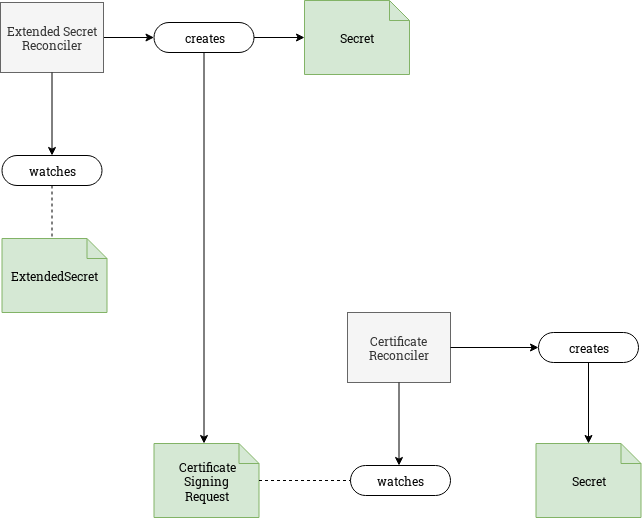

The diagram above was exported from draw.io. Its source (the exported page's mxGraphModel, read from the mxfile embedded in the PNG):
<mxGraphModel dx="1097" dy="787" grid="1" gridSize="10" guides="1" tooltips="1" connect="1" arrows="1" fold="1" page="1" pageScale="1" pageWidth="850" pageHeight="1100" math="0" shadow="0">
  <root>
    <mxCell id="0" />
    <mxCell id="1" parent="0" />
    <mxCell id="2" value="ExtendedSecret" style="shape=note;whiteSpace=wrap;html=1;rounded=0;shadow=0;comic=0;labelBackgroundColor=none;strokeColor=#82b366;strokeWidth=1;fillColor=#d5e8d4;fontFamily=Verdana;fontSize=12;align=center;size=20;" vertex="1" parent="1">
      <mxGeometry x="41.5" y="258" width="105" height="74" as="geometry" />
    </mxCell>
    <mxCell id="3" style="edgeStyle=orthogonalEdgeStyle;rounded=0;orthogonalLoop=1;jettySize=auto;html=1;endArrow=classic;endFill=1;" edge="1" source="4" target="8" parent="1">
      <mxGeometry relative="1" as="geometry" />
    </mxCell>
    <mxCell id="4" value="&lt;div&gt;Extended Secret&lt;br&gt;Reconciler&lt;br&gt;&lt;/div&gt;" style="rounded=0;whiteSpace=wrap;html=1;shadow=0;comic=0;labelBackgroundColor=none;strokeColor=#666666;strokeWidth=1;fillColor=#f5f5f5;fontFamily=Verdana;fontSize=12;align=center;arcSize=50;fontColor=#333333;flipH=1;" vertex="1" parent="1">
      <mxGeometry x="40" y="22" width="103" height="70" as="geometry" />
    </mxCell>
    <mxCell id="5" value="watches" style="rounded=1;whiteSpace=wrap;html=1;shadow=0;comic=0;labelBackgroundColor=none;strokeColor=#000000;strokeWidth=1;fillColor=#ffffff;fontFamily=Verdana;fontSize=12;fontColor=#000000;align=center;arcSize=50;flipH=1;" vertex="1" parent="1">
      <mxGeometry x="41.5" y="175" width="100" height="30" as="geometry" />
    </mxCell>
    <mxCell id="6" style="edgeStyle=orthogonalEdgeStyle;rounded=0;orthogonalLoop=1;jettySize=auto;html=1;endArrow=classic;endFill=1;noEdgeStyle=1;orthogonal=1;" edge="1" source="4" target="5" parent="1">
      <mxGeometry relative="1" as="geometry">
        <mxPoint x="845" y="162" as="sourcePoint" />
        <mxPoint x="685" y="182" as="targetPoint" />
      </mxGeometry>
    </mxCell>
    <mxCell id="7" style="edgeStyle=none;rounded=0;html=1;dashed=1;labelBackgroundColor=none;startArrow=none;startFill=0;startSize=5;endArrow=none;endFill=0;endSize=5;jettySize=auto;orthogonalLoop=1;strokeColor=#000000;strokeWidth=1;fontFamily=Verdana;fontSize=12;fontColor=#000000;noEdgeStyle=1;orthogonal=1;" edge="1" source="5" target="2" parent="1">
      <mxGeometry relative="1" as="geometry">
        <mxPoint x="124" y="349.909090909091" as="sourcePoint" />
        <mxPoint x="224.00123893999444" y="349.37416398052983" as="targetPoint" />
      </mxGeometry>
    </mxCell>
    <mxCell id="8" value="creates" style="rounded=1;whiteSpace=wrap;html=1;shadow=0;comic=0;labelBackgroundColor=none;strokeColor=#000000;strokeWidth=1;fillColor=#ffffff;fontFamily=Verdana;fontSize=12;fontColor=#000000;align=center;arcSize=50;flipH=1;" vertex="1" parent="1">
      <mxGeometry x="193.5" y="42" width="100" height="30" as="geometry" />
    </mxCell>
    <mxCell id="9" value="&lt;div&gt;Secret&lt;/div&gt;" style="shape=note;whiteSpace=wrap;html=1;rounded=0;shadow=0;comic=0;labelBackgroundColor=none;strokeColor=#82b366;strokeWidth=1;fillColor=#d5e8d4;fontFamily=Verdana;fontSize=12;align=center;size=20;" vertex="1" parent="1">
      <mxGeometry x="344" y="20" width="105" height="74" as="geometry" />
    </mxCell>
    <mxCell id="10" style="edgeStyle=orthogonalEdgeStyle;rounded=0;orthogonalLoop=1;jettySize=auto;html=1;endArrow=classic;endFill=1;noEdgeStyle=1;orthogonal=1;" edge="1" source="8" target="9" parent="1">
      <mxGeometry relative="1" as="geometry">
        <mxPoint x="153" y="382" as="sourcePoint" />
        <mxPoint x="343" y="422" as="targetPoint" />
      </mxGeometry>
    </mxCell>
    <mxCell id="11" value="&lt;div&gt;Certificate&lt;br&gt;Reconciler&lt;br&gt;&lt;/div&gt;" style="rounded=0;whiteSpace=wrap;html=1;shadow=0;comic=0;labelBackgroundColor=none;strokeColor=#666666;strokeWidth=1;fillColor=#f5f5f5;fontFamily=Verdana;fontSize=12;align=center;arcSize=50;fontColor=#333333;flipH=1;" vertex="1" parent="1">
      <mxGeometry x="387" y="332" width="103" height="70" as="geometry" />
    </mxCell>
    <mxCell id="12" value="&lt;div&gt;Certificate&lt;/div&gt;&lt;div&gt;Signing&lt;br&gt;Request&lt;br&gt;&lt;/div&gt;" style="shape=note;whiteSpace=wrap;html=1;rounded=0;shadow=0;comic=0;labelBackgroundColor=none;strokeColor=#82b366;strokeWidth=1;fillColor=#d5e8d4;fontFamily=Verdana;fontSize=12;align=center;size=20;" vertex="1" parent="1">
      <mxGeometry x="193.5" y="463" width="105" height="74" as="geometry" />
    </mxCell>
    <mxCell id="13" value="watches" style="rounded=1;whiteSpace=wrap;html=1;shadow=0;comic=0;labelBackgroundColor=none;strokeColor=#000000;strokeWidth=1;fillColor=#ffffff;fontFamily=Verdana;fontSize=12;fontColor=#000000;align=center;arcSize=50;flipH=1;" vertex="1" parent="1">
      <mxGeometry x="390" y="485" width="100" height="30" as="geometry" />
    </mxCell>
    <mxCell id="14" style="edgeStyle=orthogonalEdgeStyle;rounded=0;orthogonalLoop=1;jettySize=auto;html=1;endArrow=classic;endFill=1;noEdgeStyle=1;orthogonal=1;" edge="1" source="11" target="13" parent="1">
      <mxGeometry relative="1" as="geometry">
        <mxPoint x="389.5" y="620" as="sourcePoint" />
        <mxPoint x="983" y="710" as="targetPoint" />
      </mxGeometry>
    </mxCell>
    <mxCell id="15" style="edgeStyle=none;rounded=0;html=1;dashed=1;labelBackgroundColor=none;startArrow=none;startFill=0;startSize=5;endArrow=none;endFill=0;endSize=5;jettySize=auto;orthogonalLoop=1;strokeColor=#000000;strokeWidth=1;fontFamily=Verdana;fontSize=12;fontColor=#000000;noEdgeStyle=1;orthogonal=1;" edge="1" source="12" target="13" parent="1">
      <mxGeometry relative="1" as="geometry">
        <mxPoint x="151.5" y="200" as="sourcePoint" />
        <mxPoint x="210" y="278" as="targetPoint" />
      </mxGeometry>
    </mxCell>
    <mxCell id="16" style="edgeStyle=orthogonalEdgeStyle;rounded=0;orthogonalLoop=1;jettySize=auto;html=1;endArrow=classic;endFill=1;noEdgeStyle=1;orthogonal=1;" edge="1" source="8" target="12" parent="1">
      <mxGeometry relative="1" as="geometry">
        <mxPoint x="303.5" y="67" as="sourcePoint" />
        <mxPoint x="354" y="67" as="targetPoint" />
      </mxGeometry>
    </mxCell>
    <mxCell id="17" style="edgeStyle=orthogonalEdgeStyle;rounded=0;orthogonalLoop=1;jettySize=auto;html=1;endArrow=classic;endFill=1;" edge="1" source="11" target="18" parent="1">
      <mxGeometry relative="1" as="geometry">
        <mxPoint x="269.5" y="823" as="sourcePoint" />
      </mxGeometry>
    </mxCell>
    <mxCell id="18" value="creates" style="rounded=1;whiteSpace=wrap;html=1;shadow=0;comic=0;labelBackgroundColor=none;strokeColor=#000000;strokeWidth=1;fillColor=#ffffff;fontFamily=Verdana;fontSize=12;fontColor=#000000;align=center;arcSize=50;flipH=1;" vertex="1" parent="1">
      <mxGeometry x="578" y="352" width="100" height="30" as="geometry" />
    </mxCell>
    <mxCell id="19" value="&lt;div&gt;Secret&lt;/div&gt;" style="shape=note;whiteSpace=wrap;html=1;rounded=0;shadow=0;comic=0;labelBackgroundColor=none;strokeColor=#82b366;strokeWidth=1;fillColor=#d5e8d4;fontFamily=Verdana;fontSize=12;align=center;size=20;" vertex="1" parent="1">
      <mxGeometry x="575.5" y="463" width="105" height="74" as="geometry" />
    </mxCell>
    <mxCell id="20" style="edgeStyle=orthogonalEdgeStyle;rounded=0;orthogonalLoop=1;jettySize=auto;html=1;endArrow=classic;endFill=1;noEdgeStyle=1;orthogonal=1;" edge="1" source="18" target="19" parent="1">
      <mxGeometry relative="1" as="geometry">
        <mxPoint x="279.5" y="1148" as="sourcePoint" />
        <mxPoint x="469.5" y="1188" as="targetPoint" />
      </mxGeometry>
    </mxCell>
  </root>
</mxGraphModel>